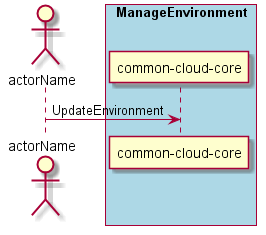

The diagram above was rendered by PlantUML. Its source (embedded in the PNG):
@startuml
Actor "actorName" as A

box "ManageEnvironment" #lightblue
participant "common-cloud-core" as S
A -> S : UpdateEnvironment
end box

@enduml